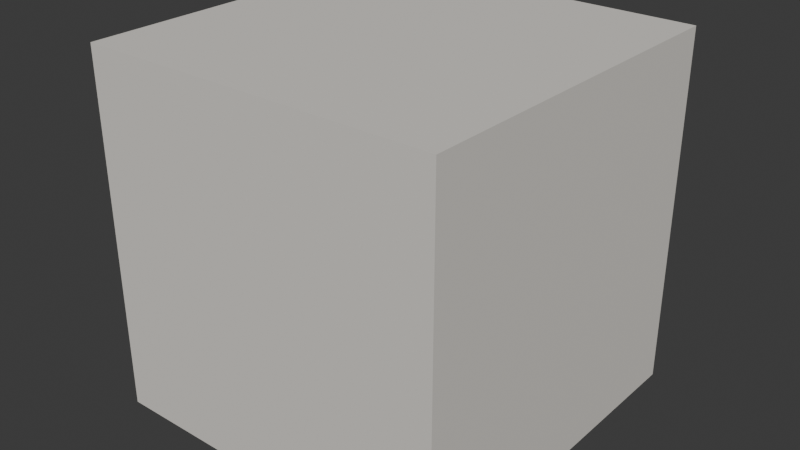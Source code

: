 # Source: mod_porch_step.blend  (saved by Blender 5.1.29; exported with 4.5.12 LTS)
import bpy
from mathutils import Matrix  # noqa: F401  (used for matrix-valued properties, if any)

bpy.ops.wm.read_factory_settings(use_empty=True)
scene = bpy.context.scene
scene.name = 'Scene'

# ---- collections
col_collection = bpy.data.collections.new('Collection'); scene.collection.children.link(col_collection)

# ---- materials (node trees are filled in below, after node groups)
mat_mat_porch_step = bpy.data.materials.new('mat_porch_step')

# ---- material node trees
mat_mat_porch_step.use_nodes = True; mat_mat_porch_step.node_tree.nodes.clear()
_N = mat_mat_porch_step.node_tree.nodes; _L = mat_mat_porch_step.node_tree.links
n0 = _N.new('ShaderNodeBsdfPrincipled'); n0.name = 'Principled BSDF'; n0.location = (-200, 100)
n0.inputs[0].default_value = (0.74, 0.71, 0.66, 1.0)
n0.inputs[2].default_value = 0.8
n1 = _N.new('ShaderNodeOutputMaterial'); n1.name = 'Material Output'; n1.location = (200, 100)
_L.new(n0.outputs[0], n1.inputs[0])
n1.is_active_output = True

# ---- world
world_world = bpy.data.worlds.new('World'); scene.world = world_world
world_world.use_nodes = True; world_world.node_tree.nodes.clear()
_N = world_world.node_tree.nodes; _L = world_world.node_tree.links
n0 = _N.new('ShaderNodeOutputWorld'); n0.name = 'World Output'; n0.location = (200, 100)
n1 = _N.new('ShaderNodeBackground'); n1.name = 'Background'; n1.location = (-200, 100)
n1.inputs[0].default_value = (0.05088, 0.05088, 0.05088, 1.0)
_L.new(n1.outputs[0], n0.inputs[0])
n0.is_active_output = True
world_world.color = (0.05088, 0.05088, 0.05088)
world_world.sun_shadow_jitter_overblur = 0.0

# ---- meshes
me_porch_step_mesh = bpy.data.meshes.new('porch_step_mesh')
me_porch_step_mesh.from_pydata([(-0.5, -0.5, 0.0), (0.5, -0.5, 0.0), (0.5, 0.5, 0.0), (-0.5, 0.5, 0.0), (-0.5, -0.5, 1.0), (0.5, -0.5, 1.0), (0.5, 0.5, 1.0), (-0.5, 0.5, 1.0)], [], [(0, 3, 2, 1), (4, 5, 6, 7), (0, 1, 5, 4), (2, 3, 7, 6), (1, 2, 6, 5), (3, 0, 4, 7)])
me_porch_step_mesh.materials.append(mat_mat_porch_step)
me_porch_step_mesh.update()

# ---- objects
ob_porch_step = bpy.data.objects.new('porch_step', me_porch_step_mesh)

# ---- transforms, parenting, visibility, modifiers, constraints
ob_porch_step.location = (0.0, 0.0, 0.0)

# ---- collection membership
col_collection.objects.link(ob_porch_step)

# ---- scene / render settings (as saved in the file)
scene.frame_start = 1; scene.frame_end = 250; scene.frame_set(1)
scene.render.engine = 'BLENDER_EEVEE_NEXT'
scene.render.bake_bias = 0.0
scene.render.bake_samples = 0
scene.cycles.sampling_pattern = 'TABULATED_SOBOL'
scene.eevee.use_volume_custom_range = False
bpy.context.view_layer.update()

# ---- added for rendering (the .blend has no active camera and no usable light): camera, sun
cam_auto = bpy.data.cameras.new('AutoCamera')
cam_auto.lens = 50.0
cam_auto.sensor_width = 36.0
cam_auto.clip_end = 1000.0
ob_auto_camera = bpy.data.objects.new('AutoCamera', cam_auto)
scene.collection.objects.link(ob_auto_camera)
ob_auto_camera.location = (1.60254, -1.92304, 1.78203)
ob_auto_camera.rotation_euler = (1.09748, -7.21219e-08, 0.694738)
scene.camera = ob_auto_camera
light_auto_sun = bpy.data.lights.new('AutoSun', 'SUN')
light_auto_sun.energy = 3.0
light_auto_sun.angle = 0.0523599
ob_auto_sun = bpy.data.objects.new('AutoSun', light_auto_sun)
scene.collection.objects.link(ob_auto_sun)
ob_auto_sun.rotation_euler = (0.872665, 0.174533, 0.523599)
bpy.context.view_layer.update()
